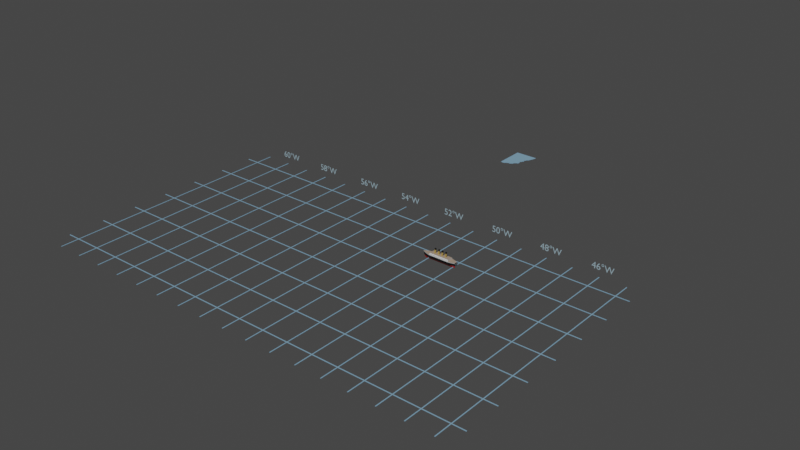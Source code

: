 # Source: atlantic.blend  (saved by Blender 3.6.11; exported with 4.5.12 LTS)
import bpy
from mathutils import Matrix  # noqa: F401  (used for matrix-valued properties, if any)

bpy.ops.wm.read_factory_settings(use_empty=True)
scene = bpy.context.scene
scene.name = 'Scene'

# ---- collections
col_collection = bpy.data.collections.new('Collection'); scene.collection.children.link(col_collection)

# ---- materials (node trees are filled in below, after node groups)
mat_grid = bpy.data.materials.new('grid')
mat_grid.use_transparent_shadow = False
mat_superstructurewhite = bpy.data.materials.new('SuperstructureWhite')
mat_superstructurewhite.use_transparent_shadow = False
mat_antifoulingred = bpy.data.materials.new('AntifoulingRed')
mat_antifoulingred.use_transparent_shadow = False
mat_hullblack = bpy.data.materials.new('HullBlack')
mat_hullblack.use_transparent_shadow = False
mat_deckbeige = bpy.data.materials.new('DeckBeige')
mat_deckbeige.use_transparent_shadow = False
mat_funnelyellow = bpy.data.materials.new('FunnelYellow')
mat_funnelyellow.use_transparent_shadow = False
mat_text = bpy.data.materials.new('text')
mat_text.use_transparent_shadow = False

# ---- material node trees
mat_grid.use_nodes = True; mat_grid.node_tree.nodes.clear()
_N = mat_grid.node_tree.nodes; _L = mat_grid.node_tree.links
n0 = _N.new('ShaderNodeBsdfPrincipled'); n0.name = 'Principled BSDF'; n0.location = (10, 300)
n0.distribution = 'GGX'
n0.subsurface_method = 'RANDOM_WALK_SKIN'
n0.inputs[0].default_value = (0.3021, 0.5458, 0.7484, 1.0)
n0.inputs[3].default_value = 1.45
n0.inputs[27].default_value = (0.0, 0.0, 0.0, 1.0)
n0.inputs[28].default_value = 1.0
n1 = _N.new('ShaderNodeOutputMaterial'); n1.name = 'Material Output'; n1.location = (300, 300)
_L.new(n0.outputs[0], n1.inputs[0])
n1.is_active_output = True
mat_superstructurewhite.use_nodes = True; mat_superstructurewhite.node_tree.nodes.clear()
_N = mat_superstructurewhite.node_tree.nodes; _L = mat_superstructurewhite.node_tree.links
n0 = _N.new('ShaderNodeBsdfPrincipled'); n0.name = 'Principled BSDF'; n0.location = (10, 300)
n0.distribution = 'GGX'
n0.subsurface_method = 'RANDOM_WALK_SKIN'
n0.inputs[0].default_value = (0.9404, 0.9404, 0.9404, 1.0)
n0.inputs[3].default_value = 1.45
n0.inputs[13].default_value = 0.0
n0.inputs[27].default_value = (0.0, 0.0, 0.0, 1.0)
n0.inputs[28].default_value = 1.0
n1 = _N.new('ShaderNodeOutputMaterial'); n1.name = 'Material Output'; n1.location = (300, 300)
_L.new(n0.outputs[0], n1.inputs[0])
n1.is_active_output = True
mat_antifoulingred.use_nodes = True; mat_antifoulingred.node_tree.nodes.clear()
_N = mat_antifoulingred.node_tree.nodes; _L = mat_antifoulingred.node_tree.links
n0 = _N.new('ShaderNodeBsdfPrincipled'); n0.name = 'Principled BSDF'; n0.location = (10, 300)
n0.distribution = 'GGX'
n0.subsurface_method = 'RANDOM_WALK_SKIN'
n0.inputs[0].default_value = (0.5277, 0.006445, 0.0005206, 1.0)
n0.inputs[3].default_value = 1.45
n0.inputs[27].default_value = (0.0, 0.0, 0.0, 1.0)
n0.inputs[28].default_value = 1.0
n1 = _N.new('ShaderNodeOutputMaterial'); n1.name = 'Material Output'; n1.location = (300, 300)
_L.new(n0.outputs[0], n1.inputs[0])
n1.is_active_output = True
mat_hullblack.use_nodes = True; mat_hullblack.node_tree.nodes.clear()
_N = mat_hullblack.node_tree.nodes; _L = mat_hullblack.node_tree.links
n0 = _N.new('ShaderNodeBsdfPrincipled'); n0.name = 'Principled BSDF'; n0.location = (10, 300)
n0.distribution = 'GGX'
n0.subsurface_method = 'RANDOM_WALK_SKIN'
n0.inputs[0].default_value = (0.01002, 0.01002, 0.01002, 1.0)
n0.inputs[3].default_value = 1.45
n0.inputs[27].default_value = (0.0, 0.0, 0.0, 1.0)
n0.inputs[28].default_value = 1.0
n1 = _N.new('ShaderNodeOutputMaterial'); n1.name = 'Material Output'; n1.location = (300, 300)
_L.new(n0.outputs[0], n1.inputs[0])
n1.is_active_output = True
mat_deckbeige.use_nodes = True; mat_deckbeige.node_tree.nodes.clear()
_N = mat_deckbeige.node_tree.nodes; _L = mat_deckbeige.node_tree.links
n0 = _N.new('ShaderNodeBsdfPrincipled'); n0.name = 'Principled BSDF'; n0.location = (10, 300)
n0.distribution = 'GGX'
n0.subsurface_method = 'RANDOM_WALK_SKIN'
n0.inputs[0].default_value = (0.5173, 0.3887, 0.2928, 1.0)
n0.inputs[3].default_value = 1.45
n0.inputs[13].default_value = 0.0
n0.inputs[27].default_value = (0.0, 0.0, 0.0, 1.0)
n0.inputs[28].default_value = 1.0
n1 = _N.new('ShaderNodeOutputMaterial'); n1.name = 'Material Output'; n1.location = (300, 300)
_L.new(n0.outputs[0], n1.inputs[0])
n1.is_active_output = True
mat_funnelyellow.use_nodes = True; mat_funnelyellow.node_tree.nodes.clear()
_N = mat_funnelyellow.node_tree.nodes; _L = mat_funnelyellow.node_tree.links
n0 = _N.new('ShaderNodeBsdfPrincipled'); n0.name = 'Principled BSDF'; n0.location = (10, 300)
n0.distribution = 'GGX'
n0.subsurface_method = 'RANDOM_WALK_SKIN'
n0.inputs[0].default_value = (0.8, 0.5478, 0.1403, 1.0)
n0.inputs[3].default_value = 1.45
n0.inputs[27].default_value = (0.0, 0.0, 0.0, 1.0)
n0.inputs[28].default_value = 1.0
n1 = _N.new('ShaderNodeOutputMaterial'); n1.name = 'Material Output'; n1.location = (300, 300)
_L.new(n0.outputs[0], n1.inputs[0])
n1.is_active_output = True
mat_text.use_nodes = True; mat_text.node_tree.nodes.clear()
_N = mat_text.node_tree.nodes; _L = mat_text.node_tree.links
n0 = _N.new('ShaderNodeBsdfPrincipled'); n0.name = 'Principled BSDF'; n0.location = (10, 300)
n0.distribution = 'GGX'
n0.subsurface_method = 'RANDOM_WALK_SKIN'
n0.inputs[0].default_value = (0.5473, 0.7697, 0.8829, 1.0)
n0.inputs[3].default_value = 1.45
n0.inputs[27].default_value = (0.0, 0.0, 0.0, 1.0)
n0.inputs[28].default_value = 1.0
n1 = _N.new('ShaderNodeOutputMaterial'); n1.name = 'Material Output'; n1.location = (300, 300)
_L.new(n0.outputs[0], n1.inputs[0])
n1.is_active_output = True

# ---- world
world_world = bpy.data.worlds.new('World'); scene.world = world_world
world_world.use_nodes = True; world_world.node_tree.nodes.clear()
_N = world_world.node_tree.nodes; _L = world_world.node_tree.links
n0 = _N.new('ShaderNodeOutputWorld'); n0.name = 'World Output'; n0.location = (300, 300)
n1 = _N.new('ShaderNodeBackground'); n1.name = 'Background'; n1.location = (10, 300)
n1.inputs[0].default_value = (0.05088, 0.05088, 0.05088, 1.0)
_L.new(n1.outputs[0], n0.inputs[0])
n0.is_active_output = True
world_world.color = (0.05088, 0.05088, 0.05088)
world_world.use_sun_shadow = False
world_world.sun_shadow_jitter_overblur = 0.0

# ---- lights
light_light = bpy.data.lights.new('Light', 'SUN')
light_light.transmission_factor = 0.0
light_light.angle = 0.1993
light_light.energy = 1.7
light_light.shadow_soft_size = 51.97
light_light.shadow_cascade_max_distance = 1000.0

# ---- meshes
me_plane = bpy.data.meshes.new('Plane')
me_plane.from_pydata([(-0.3435, -0.3435, 0.0), (0.3435, 0.3435, 0.0), (-10.08, 0.3435, 0.0), (-10.08, -0.3435, 0.0), (-0.3435, -14.08, 0.0), (-0.3435, 0.3435, 0.0), (0.3435, -0.3435, 0.0), (0.3435, -14.08, 0.0), (-0.3435, 14.08, 0.0), (0.3435, 14.08, 0.0), (10.08, -0.3435, 0.0), (10.08, 0.3435, 0.0), (-0.3435, -0.3435, -0.2064), (0.3435, 0.3435, -0.2064), (-10.08, 0.3435, -0.2064), (-10.08, -0.3435, -0.2064), (-0.3435, -14.08, -0.2064), (-0.3435, 0.3435, -0.2064), (0.3435, -0.3435, -0.2064), (0.3435, -14.08, -0.2064), (-0.3435, 14.08, -0.2064), (0.3435, 14.08, -0.2064), (10.08, -0.3435, -0.2064), (10.08, 0.3435, -0.2064)], [], [(3, 0, 5, 2), (0, 6, 1, 5), (0, 4, 7, 6), (5, 1, 9, 8), (22, 18, 13, 23), (15, 14, 17, 12), (12, 17, 13, 18), (12, 18, 19, 16), (17, 20, 21, 13), (1, 6, 10, 11), (8, 20, 17, 5), (7, 19, 18, 6), (1, 13, 21, 9), (3, 15, 12, 0), (5, 17, 14, 2), (11, 23, 13, 1), (2, 14, 15, 3), (0, 12, 16, 4), (10, 22, 23, 11), (4, 16, 19, 7), (6, 18, 22, 10), (9, 21, 20, 8)])
_uv = me_plane.uv_layers.new(name='UVMap')
_uv.uv.foreach_set('vector', [0.5, 1.0, 1.0, 1.0, 1.0, 1.0, 0.5, 1.0, 1.0, 1.0, 1.0, 1.0, 1.0, 1.0, 1.0, 1.0, 1.0, 1.0, 1.0, 0.5, 1.0, 0.5, 1.0, 1.0, 1.0, 1.0, 1.0, 1.0, 1.0, 0.5, 1.0, 0.5, 0.5, 1.0, 1.0, 1.0, 1.0, 1.0, 0.5, 1.0, 0.5, 1.0, 0.5, 1.0, 1.0, 1.0, 1.0, 1.0, 1.0, 1.0, 1.0, 1.0, 1.0, 1.0, 1.0, 1.0, 1.0, 1.0, 1.0, 1.0, 1.0, 0.5, 1.0, 0.5, 1.0, 1.0, 1.0, 0.5, 1.0, 0.5, 1.0, 1.0, 1.0, 1.0, 1.0, 1.0, 0.5, 1.0, 0.5, 1.0, 1.0, 0.5, 1.0, 0.5, 1.0, 1.0, 1.0, 1.0, 1.0, 0.5, 1.0, 0.5, 1.0, 1.0, 1.0, 1.0, 1.0, 1.0, 1.0, 1.0, 1.0, 0.5, 1.0, 0.5, 0.5, 1.0, 0.5, 1.0, 1.0, 1.0, 1.0, 1.0, 1.0, 1.0, 1.0, 1.0, 0.5, 1.0, 0.5, 1.0, 0.5, 1.0, 0.5, 1.0, 1.0, 1.0, 1.0, 1.0, 0.5, 1.0, 0.5, 1.0, 0.5, 1.0, 0.5, 1.0, 1.0, 1.0, 1.0, 1.0, 1.0, 0.5, 1.0, 0.5, 0.5, 1.0, 0.5, 1.0, 0.5, 1.0, 0.5, 1.0, 1.0, 0.5, 1.0, 0.5, 1.0, 0.5, 1.0, 0.5, 1.0, 1.0, 1.0, 1.0, 0.5, 1.0, 0.5, 1.0, 1.0, 0.5, 1.0, 0.5, 1.0, 0.5, 1.0, 0.5])
me_plane.materials.append(mat_grid)
me_plane.update()
me_cube_002 = bpy.data.meshes.new('Cube.002')
me_cube_002.from_pydata([(-11.97, -0.00111, -3.778), (-14.08, -0.00111, 0.8012), (8.534, -2.598, 0.8012), (8.534, -0.00111, -3.778), (-8.012, -0.00111, -3.778), (-8.012, -2.598, 0.8012), (8.534, 2.595, 0.8012), (-8.012, 2.595, 0.8012), (12.83, 1.297, 0.8012), (11.83, -0.00111, -3.778), (12.83, -1.299, 0.8012), (-13.48, -0.00111, -2.133), (12.0, -0.00111, -2.133), (8.534, 1.297, -2.133), (8.534, -1.299, -2.133), (-8.012, -1.299, -2.133), (-8.012, 1.297, -2.133), (-14.01, -0.00111, 0.2484), (-13.78, -0.00111, -0.8774), (11.34, 0.9726, -0.8773), (8.534, 1.946, -0.8773), (8.534, -1.949, -0.8773), (-8.012, -1.949, -0.8773), (-8.012, 1.946, -0.8773), (11.34, -0.9748, -0.8773), (-13.93, -0.00111, -0.3045), (12.43, 1.135, -0.3045), (8.534, 2.271, -0.3045), (8.534, -2.273, -0.3045), (-8.012, -2.273, -0.3045), (-8.012, 2.271, -0.3045), (12.43, -1.137, -0.3045), (12.63, 1.216, 0.2484), (8.534, 2.433, 0.2484), (8.534, -2.435, 0.2484), (-8.012, -2.435, 0.2484), (-8.012, 2.433, 0.2484), (12.63, -1.218, 0.2484), (8.069, -2.402, 0.8012), (-7.547, -2.402, 0.8012), (-7.547, 2.399, 0.8012), (8.069, 2.399, 0.8012), (8.069, -2.402, 1.521), (-7.547, -2.402, 1.521), (-7.547, 2.399, 1.521), (8.069, 2.399, 1.521), (7.758, -2.015, 1.521), (-7.236, -2.015, 1.521), (-7.236, 2.012, 1.521), (7.758, 2.012, 1.521), (7.758, -2.015, 2.053), (-7.236, -2.015, 2.053), (-7.236, 2.012, 2.053), (7.758, 2.012, 2.053), (-3.699, 0.4505, 4.615), (-4.147, 0.6376, 4.669), (-4.477, 0.6376, 1.936), (-4.036, 0.6376, 5.593), (-4.028, 0.4505, 1.882), (-3.587, 0.4505, 5.539), (-3.842, -0.001108, 1.86), (-3.402, -0.001108, 5.517), (-4.028, -0.4527, 1.882), (-3.587, -0.4527, 5.539), (-4.477, -0.6398, 1.936), (-4.036, -0.6398, 5.593), (-4.925, -0.4527, 1.99), (-4.484, -0.4527, 5.647), (-5.111, -0.001108, 2.012), (-4.67, -0.001108, 5.67), (-4.925, 0.4505, 1.99), (-4.484, 0.4505, 5.647), (-3.513, -0.001108, 4.593), (-3.699, -0.4527, 4.615), (-4.147, -0.6398, 4.669), (-4.595, -0.4527, 4.723), (-4.781, -0.001108, 4.745), (-4.595, 0.4505, 4.723), (-0.6737, 0.4505, 4.615), (-1.122, 0.6376, 4.669), (-1.451, 0.6376, 1.936), (-1.011, 0.6376, 5.593), (-1.003, 0.4505, 1.882), (-0.5623, 0.4505, 5.539), (-0.8174, -0.001108, 1.86), (-0.3766, -0.001108, 5.517), (-1.003, -0.4527, 1.882), (-0.5623, -0.4527, 5.539), (-1.451, -0.6398, 1.936), (-1.011, -0.6398, 5.593), (-1.9, -0.4527, 1.99), (-1.459, -0.4527, 5.647), (-2.086, -0.001108, 2.012), (-1.645, -0.001108, 5.67), (-1.9, 0.4505, 1.99), (-1.459, 0.4505, 5.647), (-0.488, -0.001108, 4.593), (-0.6737, -0.4527, 4.615), (-1.122, -0.6398, 4.669), (-1.57, -0.4527, 4.723), (-1.756, -0.001108, 4.745), (-1.57, 0.4505, 4.723), (2.218, 0.4505, 4.615), (1.769, 0.6376, 4.669), (1.44, 0.6376, 1.936), (1.881, 0.6376, 5.593), (1.888, 0.4505, 1.882), (2.329, 0.4505, 5.539), (2.074, -0.001108, 1.86), (2.515, -0.001108, 5.517), (1.888, -0.4527, 1.882), (2.329, -0.4527, 5.539), (1.44, -0.6398, 1.936), (1.881, -0.6398, 5.593), (0.9915, -0.4527, 1.99), (1.432, -0.4527, 5.647), (0.8058, -0.001108, 2.012), (1.247, -0.001108, 5.67), (0.9915, 0.4505, 1.99), (1.432, 0.4505, 5.647), (2.403, -0.001108, 4.593), (2.218, -0.4527, 4.615), (1.769, -0.6398, 4.669), (1.321, -0.4527, 4.723), (1.135, -0.001108, 4.745), (1.321, 0.4505, 4.723), (5.157, 0.4505, 4.615), (4.708, 0.6376, 4.669), (4.379, 0.6376, 1.936), (4.82, 0.6376, 5.593), (4.827, 0.4505, 1.882), (5.268, 0.4505, 5.539), (5.013, -0.001108, 1.86), (5.454, -0.001108, 5.517), (4.827, -0.4527, 1.882), (5.268, -0.4527, 5.539), (4.379, -0.6398, 1.936), (4.82, -0.6398, 5.593), (3.931, -0.4527, 1.99), (4.371, -0.4527, 5.647), (3.745, -0.001108, 2.012), (4.186, -0.001108, 5.67), (3.931, 0.4505, 1.99), (4.371, 0.4505, 5.647), (5.342, -0.001108, 4.593), (5.157, -0.4527, 4.615), (4.708, -0.6398, 4.669), (4.26, -0.4527, 4.723), (4.074, -0.001108, 4.745), (4.26, 0.4505, 4.723), (-9.989, -0.00111, -3.778), (-11.05, -1.568, 0.8012), (-11.05, 1.566, 0.8012), (-10.75, -0.7847, -2.133), (-10.75, 0.7825, -2.133), (-10.9, -1.177, -0.8774), (-10.9, 1.174, -0.8774), (-10.97, -1.372, -0.3045), (-10.97, 1.37, -0.3045), (-11.01, -1.47, 0.2484), (-11.01, 1.468, 0.2484), (11.98, -0.00111, -2.956), (8.534, 0.648, -2.956), (8.534, -0.6503, -2.956), (-8.012, -0.6503, -2.956), (-8.012, 0.648, -2.956), (-12.88, -0.00111, -2.956), (-10.52, 0.3907, -2.956), (-10.52, -0.3929, -2.956)], [], [(164, 4, 3, 163), (160, 152, 7, 36), (36, 7, 6, 33), (159, 151, 1, 17), (6, 2, 10, 8), (152, 1, 151), (6, 7, 40, 41), (32, 8, 10, 37), (163, 3, 9, 161), (33, 6, 8, 32), (162, 13, 12, 161), (21, 14, 12, 24), (5, 35, 34, 2), (168, 153, 11, 166), (165, 16, 13, 162), (167, 154, 16, 165), (22, 15, 14, 21), (29, 22, 21, 28), (28, 21, 24, 31), (13, 20, 19, 12), (12, 19, 24), (153, 155, 18, 11), (16, 23, 20, 13), (154, 156, 23, 16), (34, 28, 31, 37), (35, 29, 28, 34), (20, 27, 26, 19), (19, 26, 31, 24), (155, 157, 25, 18), (23, 30, 27, 20), (156, 158, 30, 23), (2, 34, 37, 10), (27, 33, 32, 26), (26, 32, 37, 31), (157, 159, 17, 25), (30, 36, 33, 27), (158, 160, 36, 30), (38, 41, 45, 42), (2, 6, 41, 38), (5, 2, 38, 39), (7, 5, 39, 40), (45, 44, 48, 49), (39, 38, 42, 43), (40, 39, 43, 44), (41, 40, 44, 45), (46, 49, 53, 50), (42, 45, 49, 46), (43, 42, 46, 47), (44, 43, 47, 48), (52, 51, 50, 53), (47, 46, 50, 51), (48, 47, 51, 52), (49, 48, 52, 53), (58, 54, 72, 60), (55, 57, 59, 54), (60, 72, 73, 62), (54, 59, 61, 72), (62, 73, 74, 64), (72, 61, 63, 73), (64, 74, 75, 66), (73, 63, 65, 74), (66, 75, 76, 68), (74, 65, 67, 75), (68, 76, 77, 70), (75, 67, 69, 76), (59, 57, 71, 69, 67, 65, 63, 61), (70, 77, 55, 56), (76, 69, 71, 77), (56, 55, 54, 58), (77, 71, 57, 55), (56, 58, 60, 62, 64, 66, 68, 70), (82, 78, 96, 84), (79, 81, 83, 78), (84, 96, 97, 86), (78, 83, 85, 96), (86, 97, 98, 88), (96, 85, 87, 97), (88, 98, 99, 90), (97, 87, 89, 98), (90, 99, 100, 92), (98, 89, 91, 99), (92, 100, 101, 94), (99, 91, 93, 100), (83, 81, 95, 93, 91, 89, 87, 85), (94, 101, 79, 80), (100, 93, 95, 101), (80, 79, 78, 82), (101, 95, 81, 79), (80, 82, 84, 86, 88, 90, 92, 94), (106, 102, 120, 108), (103, 105, 107, 102), (108, 120, 121, 110), (102, 107, 109, 120), (110, 121, 122, 112), (120, 109, 111, 121), (112, 122, 123, 114), (121, 111, 113, 122), (114, 123, 124, 116), (122, 113, 115, 123), (116, 124, 125, 118), (123, 115, 117, 124), (107, 105, 119, 117, 115, 113, 111, 109), (118, 125, 103, 104), (124, 117, 119, 125), (104, 103, 102, 106), (125, 119, 105, 103), (104, 106, 108, 110, 112, 114, 116, 118), (130, 126, 144, 132), (127, 129, 131, 126), (132, 144, 145, 134), (126, 131, 133, 144), (134, 145, 146, 136), (144, 133, 135, 145), (136, 146, 147, 138), (145, 135, 137, 146), (138, 147, 148, 140), (146, 137, 139, 147), (140, 148, 149, 142), (147, 139, 141, 148), (131, 129, 143, 141, 139, 137, 135, 133), (142, 149, 127, 128), (148, 141, 143, 149), (128, 127, 126, 130), (149, 143, 129, 127), (128, 130, 132, 134, 136, 138, 140, 142), (25, 17, 160, 158), (29, 35, 159, 157), (18, 25, 158, 156), (22, 29, 157, 155), (11, 18, 156, 154), (15, 22, 155, 153), (166, 11, 154, 167), (164, 15, 153, 168), (7, 152, 151, 5), (35, 5, 151, 159), (17, 1, 152, 160), (4, 164, 168, 150), (0, 166, 167, 150), (150, 167, 165, 4), (4, 165, 162, 3), (150, 168, 166, 0), (3, 162, 161, 9), (14, 163, 161, 12), (15, 164, 163, 14)])
me_cube_002.polygons.foreach_set('material_index', [1, 0, 0, 0, 3, 3, 0, 0, 1, 0, 1, 2, 0, 1, 1, 1, 2, 2, 2, 2, 2, 2, 2, 2, 2, 2, 2, 2, 2, 2, 2, 0, 2, 2, 2, 2, 2, 0, 3, 0, 3, 0, 0, 0, 0, 0, 3, 0, 3, 3, 0, 0, 0, 4, 2, 4, 2, 4, 2, 4, 2, 4, 2, 4, 2, 2, 4, 2, 4, 2, 0, 4, 2, 4, 2, 4, 2, 4, 2, 4, 2, 4, 2, 2, 4, 2, 4, 2, 0, 4, 2, 4, 2, 4, 2, 4, 2, 4, 2, 4, 2, 2, 4, 2, 4, 2, 0, 4, 2, 4, 2, 4, 2, 4, 2, 4, 2, 4, 2, 2, 4, 2, 4, 2, 0, 2, 2, 2, 2, 2, 2, 1, 1, 3, 0, 0, 1, 1, 1, 1, 1, 1, 1, 1])
_uv = me_cube_002.uv_layers.new(name='UVMap')
_uv.uv.foreach_set('vector', [0.4375, 0.75, 0.375, 0.75, 0.375, 0.75, 0.4375, 0.75, 0.6094, 0.375, 0.625, 0.375, 0.625, 0.5, 0.6094, 0.5, 0.6094, 0.5, 0.625, 0.5, 0.625, 0.5, 0.6094, 0.5, 0.6094, 0.875, 0.625, 0.875, 0.625, 1.0, 0.6094, 1.0, 0.625, 0.5, 0.625, 0.75, 0.625, 0.75, 0.625, 0.5, 0.75, 0.625, 0.875, 0.75, 0.75, 0.75, 0.625, 0.5, 0.625, 0.5, 0.625, 0.5, 0.625, 0.5, 0.6094, 0.5, 0.625, 0.5, 0.625, 0.75, 0.6094, 0.7344, 0.4375, 0.75, 0.375, 0.75, 0.375, 0.75, 0.4375, 0.75, 0.6094, 0.5, 0.625, 0.5, 0.625, 0.5, 0.6094, 0.5, 0.4375, 0.5, 0.5, 0.5, 0.5, 0.5, 0.4375, 0.5, 0.5625, 0.75, 0.5, 0.75, 0.5, 0.75, 0.5625, 0.75, 0.625, 0.75, 0.6094, 0.75, 0.6094, 0.75, 0.625, 0.75, 0.4375, 0.875, 0.5, 0.875, 0.5, 1.0, 0.4375, 1.0, 0.4375, 0.5, 0.5, 0.5, 0.5, 0.5, 0.4375, 0.5, 0.4375, 0.375, 0.5, 0.375, 0.5, 0.5, 0.4375, 0.5, 0.5625, 0.75, 0.5, 0.75, 0.5, 0.75, 0.5625, 0.75, 0.5938, 0.75, 0.5625, 0.75, 0.5625, 0.75, 0.5938, 0.75, 0.5938, 0.75, 0.5625, 0.75, 0.5625, 0.75, 0.5938, 0.75, 0.5, 0.5, 0.5625, 0.5, 0.5625, 0.5, 0.5, 0.5, 0.5, 0.5, 0.5625, 0.5, 0.5625, 0.6875, 0.5, 0.875, 0.5625, 0.875, 0.5625, 1.0, 0.5, 1.0, 0.5, 0.5, 0.5625, 0.5, 0.5625, 0.5, 0.5, 0.5, 0.5, 0.375, 0.5625, 0.375, 0.5625, 0.5, 0.5, 0.5, 0.6094, 0.75, 0.5938, 0.75, 0.5938, 0.75, 0.6094, 0.75, 0.6094, 0.75, 0.5938, 0.75, 0.5938, 0.75, 0.6094, 0.75, 0.5625, 0.5, 0.5938, 0.5, 0.5938, 0.5, 0.5625, 0.5, 0.5625, 0.5, 0.5938, 0.5, 0.5938, 0.7188, 0.5625, 0.6875, 0.5625, 0.875, 0.5938, 0.875, 0.5938, 1.0, 0.5625, 1.0, 0.5625, 0.5, 0.5938, 0.5, 0.5938, 0.5, 0.5625, 0.5, 0.5625, 0.375, 0.5938, 0.375, 0.5938, 0.5, 0.5625, 0.5, 0.625, 0.75, 0.6094, 0.75, 0.6094, 0.75, 0.625, 0.75, 0.5938, 0.5, 0.6094, 0.5, 0.6094, 0.5, 0.5938, 0.5, 0.5938, 0.5, 0.6094, 0.5, 0.6094, 0.7344, 0.5938, 0.7188, 0.5938, 0.875, 0.6094, 0.875, 0.6094, 1.0, 0.5938, 1.0, 0.5938, 0.5, 0.6094, 0.5, 0.6094, 0.5, 0.5938, 0.5, 0.5938, 0.375, 0.6094, 0.375, 0.6094, 0.5, 0.5938, 0.5, 0.625, 0.75, 0.625, 0.5, 0.625, 0.5, 0.625, 0.75, 0.625, 0.75, 0.625, 0.5, 0.625, 0.5, 0.625, 0.75, 0.625, 0.75, 0.625, 0.75, 0.625, 0.75, 0.625, 0.75, 0.625, 0.5, 0.625, 0.75, 0.625, 0.75, 0.625, 0.5, 0.625, 0.5, 0.625, 0.5, 0.625, 0.5, 0.625, 0.5, 0.625, 0.75, 0.625, 0.75, 0.625, 0.75, 0.625, 0.75, 0.625, 0.5, 0.625, 0.75, 0.625, 0.75, 0.625, 0.5, 0.625, 0.5, 0.625, 0.5, 0.625, 0.5, 0.625, 0.5, 0.625, 0.75, 0.625, 0.5, 0.625, 0.5, 0.625, 0.75, 0.625, 0.75, 0.625, 0.5, 0.625, 0.5, 0.625, 0.75, 0.625, 0.75, 0.625, 0.75, 0.625, 0.75, 0.625, 0.75, 0.625, 0.5, 0.625, 0.75, 0.625, 0.75, 0.625, 0.5, 0.625, 0.5, 0.625, 0.75, 0.625, 0.75, 0.625, 0.5, 0.625, 0.75, 0.625, 0.75, 0.625, 0.75, 0.625, 0.75, 0.625, 0.5, 0.625, 0.75, 0.625, 0.75, 0.625, 0.5, 0.625, 0.5, 0.625, 0.5, 0.625, 0.5, 0.625, 0.5, 0.875, 0.5, 0.875, 0.8736, 0.75, 0.8736, 0.75, 0.5, 1.0, 0.8736, 1.0, 1.0, 0.875, 1.0, 0.875, 0.8736, 0.75, 0.5, 0.75, 0.8736, 0.625, 0.8736, 0.625, 0.5, 0.875, 0.8736, 0.875, 1.0, 0.75, 1.0, 0.75, 0.8736, 0.625, 0.5, 0.625, 0.8736, 0.5, 0.8736, 0.5, 0.5, 0.75, 0.8736, 0.75, 1.0, 0.625, 1.0, 0.625, 0.8736, 0.5, 0.5, 0.5, 0.8736, 0.375, 0.8736, 0.375, 0.5, 0.625, 0.8736, 0.625, 1.0, 0.5, 1.0, 0.5, 0.8736, 0.375, 0.5, 0.375, 0.8736, 0.25, 0.8736, 0.25, 0.5, 0.5, 0.8736, 0.5, 1.0, 0.375, 1.0, 0.375, 0.8736, 0.25, 0.5, 0.25, 0.8736, 0.125, 0.8736, 0.125, 0.5, 0.375, 0.8736, 0.375, 1.0, 0.25, 1.0, 0.25, 0.8736, 0.4197, 0.4197, 0.25, 0.49, 0.08029, 0.4197, 0.01, 0.25, 0.08029, 0.08029, 0.25, 0.01, 0.4197, 0.08029, 0.49, 0.25, 0.125, 0.5, 0.125, 0.8736, 0.0, 0.8736, 0.0, 0.5, 0.25, 0.8736, 0.25, 1.0, 0.125, 1.0, 0.125, 0.8736, 1.0, 0.5, 1.0, 0.8736, 0.875, 0.8736, 0.875, 0.5, 0.125, 0.8736, 0.125, 1.0, 0.0, 1.0, 0.0, 0.8736, 0.75, 0.49, 0.9197, 0.4197, 0.99, 0.25, 0.9197, 0.08029, 0.75, 0.01, 0.5803, 0.08029, 0.51, 0.25, 0.5803, 0.4197, 0.875, 0.5, 0.875, 0.8736, 0.75, 0.8736, 0.75, 0.5, 1.0, 0.8736, 1.0, 1.0, 0.875, 1.0, 0.875, 0.8736, 0.75, 0.5, 0.75, 0.8736, 0.625, 0.8736, 0.625, 0.5, 0.875, 0.8736, 0.875, 1.0, 0.75, 1.0, 0.75, 0.8736, 0.625, 0.5, 0.625, 0.8736, 0.5, 0.8736, 0.5, 0.5, 0.75, 0.8736, 0.75, 1.0, 0.625, 1.0, 0.625, 0.8736, 0.5, 0.5, 0.5, 0.8736, 0.375, 0.8736, 0.375, 0.5, 0.625, 0.8736, 0.625, 1.0, 0.5, 1.0, 0.5, 0.8736, 0.375, 0.5, 0.375, 0.8736, 0.25, 0.8736, 0.25, 0.5, 0.5, 0.8736, 0.5, 1.0, 0.375, 1.0, 0.375, 0.8736, 0.25, 0.5, 0.25, 0.8736, 0.125, 0.8736, 0.125, 0.5, 0.375, 0.8736, 0.375, 1.0, 0.25, 1.0, 0.25, 0.8736, 0.4197, 0.4197, 0.25, 0.49, 0.08029, 0.4197, 0.01, 0.25, 0.08029, 0.08029, 0.25, 0.01, 0.4197, 0.08029, 0.49, 0.25, 0.125, 0.5, 0.125, 0.8736, 0.0, 0.8736, 0.0, 0.5, 0.25, 0.8736, 0.25, 1.0, 0.125, 1.0, 0.125, 0.8736, 1.0, 0.5, 1.0, 0.8736, 0.875, 0.8736, 0.875, 0.5, 0.125, 0.8736, 0.125, 1.0, 0.0, 1.0, 0.0, 0.8736, 0.75, 0.49, 0.9197, 0.4197, 0.99, 0.25, 0.9197, 0.08029, 0.75, 0.01, 0.5803, 0.08029, 0.51, 0.25, 0.5803, 0.4197, 0.875, 0.5, 0.875, 0.8736, 0.75, 0.8736, 0.75, 0.5, 1.0, 0.8736, 1.0, 1.0, 0.875, 1.0, 0.875, 0.8736, 0.75, 0.5, 0.75, 0.8736, 0.625, 0.8736, 0.625, 0.5, 0.875, 0.8736, 0.875, 1.0, 0.75, 1.0, 0.75, 0.8736, 0.625, 0.5, 0.625, 0.8736, 0.5, 0.8736, 0.5, 0.5, 0.75, 0.8736, 0.75, 1.0, 0.625, 1.0, 0.625, 0.8736, 0.5, 0.5, 0.5, 0.8736, 0.375, 0.8736, 0.375, 0.5, 0.625, 0.8736, 0.625, 1.0, 0.5, 1.0, 0.5, 0.8736, 0.375, 0.5, 0.375, 0.8736, 0.25, 0.8736, 0.25, 0.5, 0.5, 0.8736, 0.5, 1.0, 0.375, 1.0, 0.375, 0.8736, 0.25, 0.5, 0.25, 0.8736, 0.125, 0.8736, 0.125, 0.5, 0.375, 0.8736, 0.375, 1.0, 0.25, 1.0, 0.25, 0.8736, 0.4197, 0.4197, 0.25, 0.49, 0.08029, 0.4197, 0.01, 0.25, 0.08029, 0.08029, 0.25, 0.01, 0.4197, 0.08029, 0.49, 0.25, 0.125, 0.5, 0.125, 0.8736, 0.0, 0.8736, 0.0, 0.5, 0.25, 0.8736, 0.25, 1.0, 0.125, 1.0, 0.125, 0.8736, 1.0, 0.5, 1.0, 0.8736, 0.875, 0.8736, 0.875, 0.5, 0.125, 0.8736, 0.125, 1.0, 0.0, 1.0, 0.0, 0.8736, 0.75, 0.49, 0.9197, 0.4197, 0.99, 0.25, 0.9197, 0.08029, 0.75, 0.01, 0.5803, 0.08029, 0.51, 0.25, 0.5803, 0.4197, 0.875, 0.5, 0.875, 0.8736, 0.75, 0.8736, 0.75, 0.5, 1.0, 0.8736, 1.0, 1.0, 0.875, 1.0, 0.875, 0.8736, 0.75, 0.5, 0.75, 0.8736, 0.625, 0.8736, 0.625, 0.5, 0.875, 0.8736, 0.875, 1.0, 0.75, 1.0, 0.75, 0.8736, 0.625, 0.5, 0.625, 0.8736, 0.5, 0.8736, 0.5, 0.5, 0.75, 0.8736, 0.75, 1.0, 0.625, 1.0, 0.625, 0.8736, 0.5, 0.5, 0.5, 0.8736, 0.375, 0.8736, 0.375, 0.5, 0.625, 0.8736, 0.625, 1.0, 0.5, 1.0, 0.5, 0.8736, 0.375, 0.5, 0.375, 0.8736, 0.25, 0.8736, 0.25, 0.5, 0.5, 0.8736, 0.5, 1.0, 0.375, 1.0, 0.375, 0.8736, 0.25, 0.5, 0.25, 0.8736, 0.125, 0.8736, 0.125, 0.5, 0.375, 0.8736, 0.375, 1.0, 0.25, 1.0, 0.25, 0.8736, 0.4197, 0.4197, 0.25, 0.49, 0.08029, 0.4197, 0.01, 0.25, 0.08029, 0.08029, 0.25, 0.01, 0.4197, 0.08029, 0.49, 0.25, 0.125, 0.5, 0.125, 0.8736, 0.0, 0.8736, 0.0, 0.5, 0.25, 0.8736, 0.25, 1.0, 0.125, 1.0, 0.125, 0.8736, 1.0, 0.5, 1.0, 0.8736, 0.875, 0.8736, 0.875, 0.5, 0.125, 0.8736, 0.125, 1.0, 0.0, 1.0, 0.0, 0.8736, 0.75, 0.49, 0.9197, 0.4197, 0.99, 0.25, 0.9197, 0.08029, 0.75, 0.01, 0.5803, 0.08029, 0.51, 0.25, 0.5803, 0.4197, 0.5938, 0.25, 0.6094, 0.25, 0.6094, 0.375, 0.5938, 0.375, 0.5938, 0.75, 0.6094, 0.75, 0.6094, 0.875, 0.5938, 0.875, 0.5625, 0.25, 0.5938, 0.25, 0.5938, 0.375, 0.5625, 0.375, 0.5625, 0.75, 0.5938, 0.75, 0.5938, 0.875, 0.5625, 0.875, 0.5, 0.25, 0.5625, 0.25, 0.5625, 0.375, 0.5, 0.375, 0.5, 0.75, 0.5625, 0.75, 0.5625, 0.875, 0.5, 0.875, 0.4375, 0.25, 0.5, 0.25, 0.5, 0.375, 0.4375, 0.375, 0.4375, 0.75, 0.5, 0.75, 0.5, 0.875, 0.4375, 0.875, 0.625, 0.5, 0.75, 0.625, 0.75, 0.75, 0.625, 0.75, 0.6094, 0.75, 0.625, 0.75, 0.625, 0.875, 0.6094, 0.875, 0.6094, 0.25, 0.625, 0.25, 0.625, 0.375, 0.6094, 0.375, 0.375, 0.75, 0.4375, 0.75, 0.4375, 0.875, 0.375, 0.875, 0.375, 0.25, 0.4375, 0.25, 0.4375, 0.375, 0.375, 0.375, 0.375, 0.375, 0.4375, 0.375, 0.4375, 0.5, 0.375, 0.5, 0.375, 0.5, 0.4375, 0.5, 0.4375, 0.5, 0.375, 0.5, 0.375, 0.875, 0.4375, 0.875, 0.4375, 1.0, 0.375, 1.0, 0.375, 0.5, 0.4375, 0.5, 0.4375, 0.5, 0.375, 0.5, 0.5, 0.75, 0.4375, 0.75, 0.4375, 0.75, 0.5, 0.75, 0.5, 0.75, 0.4375, 0.75, 0.4375, 0.75, 0.5, 0.75])
me_cube_002.materials.append(mat_superstructurewhite)
me_cube_002.materials.append(mat_antifoulingred)
me_cube_002.materials.append(mat_hullblack)
me_cube_002.materials.append(mat_deckbeige)
me_cube_002.materials.append(mat_funnelyellow)
me_cube_002.update()
me_plane_001 = bpy.data.meshes.new('Plane.001')
me_plane_001.from_pydata([(12.58, 228.2, -0.03998), (13.32, 230.4, -0.03998), (11.7, 226.0, -0.03998), (13.52, 232.3, -0.03998), (11.23, 224.9, -0.03998), (10.66, 224.6, -0.03998), (10.41, 224.6, -0.03998), (10.24, 224.1, -0.03998), (10.19, 223.8, -0.03998), (10.08, 223.4, -0.03998), (9.588, 223.1, -0.03998), (9.409, 222.5, -0.03998), (9.021, 221.7, -0.03998), (9.349, 221.3, -0.03998), (9.648, 221.3, -0.03998), (9.767, 220.7, -0.03998), (9.14, 220.1, -0.03998), (8.782, 219.9, -0.03998), (8.812, 219.4, -0.03998), (8.633, 219.0, -0.03998), (7.947, 218.4, -0.03998), (7.29, 217.6, -0.03998), (7.947, 217.5, -0.03998), (7.947, 217.5, -0.03998), (8.424, 217.3, -0.03998), (8.514, 216.3, -0.03998), (8.454, 215.6, -0.03998), (8.454, 214.9, -0.03998), (8.275, 214.4, -0.03998), (8.066, 214.3, -0.03998), (8.066, 214.3, -0.03998), (7.976, 214.6, -0.03998), (7.857, 215.3, -0.03998), (7.32, 214.5, -0.03998), (6.633, 214.1, -0.03998), (6.215, 213.6, -0.03998), (5.529, 212.9, -0.03998), (5.171, 212.1, -0.03998), (4.783, 211.4, -0.03998), (4.216, 211.2, -0.03998), (3.828, 210.8, -0.03998), (3.828, 210.8, -0.03998), (3.201, 210.5, -0.03998), (3.201, 210.5, -0.03998), (2.843, 210.4, -0.03998), (2.634, 210.4, -0.03998), (2.634, 210.4, -0.03998), (2.813, 210.8, -0.03998), (2.783, 211.1, -0.03998), (2.574, 211.2, -0.03998), (1.947, 210.7, -0.03998), (0.843, 210.2, -0.03998), (0.007258, 209.7, -0.03998), (-0.6195, 209.1, -0.03998), (-1.485, 208.7, -0.03998), (-2.47, 208.8, -0.03998), (-2.948, 208.6, -0.03998), (-2.948, 208.6, -0.03998), (-3.007, 208.9, -0.03998), (-3.007, 208.9, -0.03998), (-3.395, 209.2, -0.03998), (-3.843, 209.2, -0.03998), (-3.843, 209.2, -0.03998), (-4.142, 209.0, -0.03998), (-4.142, 232.3, -0.03998), (12.58, 228.2, -0.1944), (13.32, 230.4, -0.1944), (11.7, 226.0, -0.1944), (13.52, 232.3, -0.1944), (11.23, 224.9, -0.1944), (10.66, 224.6, -0.1944), (10.41, 224.6, -0.1944), (10.24, 224.1, -0.1944), (10.19, 223.8, -0.1944), (10.08, 223.4, -0.1944), (9.588, 223.1, -0.1944), (9.409, 222.5, -0.1944), (9.021, 221.7, -0.1944), (9.349, 221.3, -0.1944), (9.648, 221.3, -0.1944), (9.767, 220.7, -0.1944), (9.14, 220.1, -0.1944), (8.782, 219.9, -0.1944), (8.812, 219.4, -0.1944), (8.633, 219.0, -0.1944), (7.947, 218.4, -0.1944), (7.29, 217.6, -0.1944), (7.947, 217.5, -0.1944), (7.947, 217.5, -0.1944), (8.424, 217.3, -0.1944), (8.514, 216.3, -0.1944), (8.454, 215.6, -0.1944), (8.454, 214.9, -0.1944), (8.275, 214.4, -0.1944), (8.066, 214.3, -0.1944), (8.066, 214.3, -0.1944), (7.976, 214.6, -0.1944), (7.857, 215.3, -0.1944), (7.32, 214.5, -0.1944), (6.633, 214.1, -0.1944), (6.215, 213.6, -0.1944), (5.529, 212.9, -0.1944), (5.171, 212.1, -0.1944), (4.783, 211.4, -0.1944), (4.216, 211.2, -0.1944), (3.828, 210.8, -0.1944), (3.828, 210.8, -0.1944), (3.201, 210.5, -0.1944), (3.201, 210.5, -0.1944), (2.843, 210.4, -0.1944), (2.634, 210.4, -0.1944), (2.634, 210.4, -0.1944), (2.813, 210.8, -0.1944), (2.783, 211.1, -0.1944), (2.574, 211.2, -0.1944), (1.947, 210.7, -0.1944), (0.843, 210.2, -0.1944), (0.007258, 209.7, -0.1944), (-0.6195, 209.1, -0.1944), (-1.485, 208.7, -0.1944), (-2.47, 208.8, -0.1944), (-2.948, 208.6, -0.1944), (-2.948, 208.6, -0.1944), (-3.007, 208.9, -0.1944), (-3.007, 208.9, -0.1944), (-3.395, 209.2, -0.1944), (-3.843, 209.2, -0.1944), (-3.843, 209.2, -0.1944), (-4.142, 209.0, -0.1944), (-4.142, 232.3, -0.1944)], [], [(4, 2, 0, 1, 3, 64, 63, 62, 61, 60, 59, 58, 57, 56, 55, 54, 53, 52, 51, 50, 49, 48, 47, 46, 45, 44, 43, 42, 41, 40, 39, 38, 37, 36, 35, 34, 33, 32, 31, 30, 29, 28, 27, 26, 25, 24, 23, 22, 21, 20, 19, 18, 17, 16, 15, 14, 13, 12, 11, 10, 9, 8, 7, 6, 5), (69, 70, 71, 72, 73, 74, 75, 76, 77, 78, 79, 80, 81, 82, 83, 84, 85, 86, 87, 88, 89, 90, 91, 92, 93, 94, 95, 96, 97, 98, 99, 100, 101, 102, 103, 104, 105, 106, 107, 108, 109, 110, 111, 112, 113, 114, 115, 116, 117, 118, 119, 120, 121, 122, 123, 124, 125, 126, 127, 128, 129, 68, 66, 65, 67), (6, 7, 72, 71), (59, 60, 125, 124), (33, 34, 99, 98), (7, 8, 73, 72), (60, 61, 126, 125), (34, 35, 100, 99), (8, 9, 74, 73), (61, 62, 127, 126), (35, 36, 101, 100), (9, 10, 75, 74), (62, 63, 128, 127), (36, 37, 102, 101), (10, 11, 76, 75), (63, 64, 129, 128), (37, 38, 103, 102), (11, 12, 77, 76), (64, 3, 68, 129), (38, 39, 104, 103), (12, 13, 78, 77), (39, 40, 105, 104), (13, 14, 79, 78), (40, 41, 106, 105), (14, 15, 80, 79), (41, 42, 107, 106), (15, 16, 81, 80), (42, 43, 108, 107), (16, 17, 82, 81), (43, 44, 109, 108), (17, 18, 83, 82), (44, 45, 110, 109), (18, 19, 84, 83), (45, 46, 111, 110), (19, 20, 85, 84), (46, 47, 112, 111), (20, 21, 86, 85), (47, 48, 113, 112), (21, 22, 87, 86), (48, 49, 114, 113), (22, 23, 88, 87), (49, 50, 115, 114), (23, 24, 89, 88), (50, 51, 116, 115), (24, 25, 90, 89), (51, 52, 117, 116), (25, 26, 91, 90), (52, 53, 118, 117), (26, 27, 92, 91), (2, 4, 69, 67), (53, 54, 119, 118), (27, 28, 93, 92), (1, 0, 65, 66), (54, 55, 120, 119), (28, 29, 94, 93), (3, 1, 66, 68), (55, 56, 121, 120), (29, 30, 95, 94), (0, 2, 67, 65), (56, 57, 122, 121), (30, 31, 96, 95), (4, 5, 70, 69), (57, 58, 123, 122), (31, 32, 97, 96), (5, 6, 71, 70), (58, 59, 124, 123), (32, 33, 98, 97)])
_uv = me_plane_001.uv_layers.new(name='UVMap')
_uv.uv.foreach_set('vector', [0.0, 0.0, 0.0, 0.0, 0.0, 0.0, 0.0, 0.0, 0.0, 0.0, 0.0, 0.0, 0.0, 0.0, 0.0, 0.0, 0.0, 0.0, 0.0, 0.0, 0.0, 0.0, 0.0, 0.0, 0.0, 0.0, 0.0, 0.0, 0.0, 0.0, 0.0, 0.0, 0.0, 0.0, 0.0, 0.0, 0.0, 0.0, 0.0, 0.0, 0.0, 0.0, 0.0, 0.0, 0.0, 0.0, 0.0, 0.0, 0.0, 0.0, 0.0, 0.0, 0.0, 0.0, 0.0, 0.0, 0.0, 0.0, 0.0, 0.0, 0.0, 0.0, 0.0, 0.0, 0.0, 0.0, 0.0, 0.0, 0.0, 0.0, 0.0, 0.0, 0.0, 0.0, 0.0, 0.0, 0.0, 0.0, 0.0, 0.0, 0.0, 0.0, 0.0, 0.0, 0.0, 0.0, 0.0, 0.0, 0.0, 0.0, 0.0, 0.0, 0.0, 0.0, 0.0, 0.0, 0.0, 0.0, 0.0, 0.0, 0.0, 0.0, 0.0, 0.0, 0.0, 0.0, 0.0, 0.0, 0.0, 0.0, 0.0, 0.0, 0.0, 0.0, 0.0, 0.0, 0.0, 0.0, 0.0, 0.0, 0.0, 0.0, 0.0, 0.0, 0.0, 0.0, 0.0, 0.0, 0.0, 0.0, 0.0, 0.0, 0.0, 0.0, 0.0, 0.0, 0.0, 0.0, 0.0, 0.0, 0.0, 0.0, 0.0, 0.0, 0.0, 0.0, 0.0, 0.0, 0.0, 0.0, 0.0, 0.0, 0.0, 0.0, 0.0, 0.0, 0.0, 0.0, 0.0, 0.0, 0.0, 0.0, 0.0, 0.0, 0.0, 0.0, 0.0, 0.0, 0.0, 0.0, 0.0, 0.0, 0.0, 0.0, 0.0, 0.0, 0.0, 0.0, 0.0, 0.0, 0.0, 0.0, 0.0, 0.0, 0.0, 0.0, 0.0, 0.0, 0.0, 0.0, 0.0, 0.0, 0.0, 0.0, 0.0, 0.0, 0.0, 0.0, 0.0, 0.0, 0.0, 0.0, 0.0, 0.0, 0.0, 0.0, 0.0, 0.0, 0.0, 0.0, 0.0, 0.0, 0.0, 0.0, 0.0, 0.0, 0.0, 0.0, 0.0, 0.0, 0.0, 0.0, 0.0, 0.0, 0.0, 0.0, 0.0, 0.0, 0.0, 0.0, 0.0, 0.0, 0.0, 0.0, 0.0, 0.0, 0.0, 0.0, 0.0, 0.0, 0.0, 0.0, 0.0, 0.0, 0.0, 0.0, 0.0, 0.0, 0.0, 0.0, 0.0, 0.0, 0.0, 0.0, 0.0, 0.0, 0.0, 0.0, 0.0, 0.0, 0.0, 0.0, 0.0, 0.0, 0.0, 0.0, 0.0, 0.0, 0.0, 0.0, 0.0, 0.0, 0.0, 0.0, 0.0, 0.0, 0.0, 0.0, 0.0, 0.0, 0.0, 0.0, 0.0, 0.0, 0.0, 0.0, 0.0, 0.0, 0.0, 0.0, 0.0, 0.0, 0.0, 0.0, 0.0, 0.0, 0.0, 0.0, 0.0, 0.0, 0.0, 0.0, 0.0, 0.0, 0.0, 0.0, 0.0, 0.0, 0.0, 0.0, 0.0, 0.0, 0.0, 0.0, 0.0, 0.0, 0.0, 0.0, 0.0, 0.0, 0.0, 0.0, 0.0, 0.0, 0.0, 0.0, 0.0, 0.0, 0.0, 0.0, 0.0, 0.0, 0.0, 0.0, 0.0, 0.0, 0.0, 0.0, 0.0, 0.0, 0.0, 0.0, 0.0, 0.0, 0.0, 0.0, 0.0, 0.0, 0.0, 0.0, 0.0, 0.0, 0.0, 0.0, 0.0, 0.0, 0.0, 0.0, 0.0, 0.0, 0.0, 0.0, 0.0, 0.0, 0.0, 0.0, 0.0, 0.0, 0.0, 0.0, 0.0, 0.0, 0.0, 0.0, 0.0, 0.0, 0.0, 0.0, 0.0, 0.0, 0.0, 0.0, 0.0, 0.0, 0.0, 0.0, 0.0, 0.0, 0.0, 0.0, 0.0, 0.0, 0.0, 0.0, 0.0, 0.0, 0.0, 0.0, 0.0, 0.0, 0.0, 0.0, 0.0, 0.0, 0.0, 0.0, 0.0, 0.0, 0.0, 0.0, 0.0, 0.0, 0.0, 0.0, 0.0, 0.0, 0.0, 0.0, 0.0, 0.0, 0.0, 0.0, 0.0, 0.0, 0.0, 0.0, 0.0, 0.0, 0.0, 0.0, 0.0, 0.0, 0.0, 0.0, 0.0, 0.0, 0.0, 0.0, 0.0, 0.0, 0.0, 0.0, 0.0, 0.0, 0.0, 0.0, 0.0, 0.0, 0.0, 0.0, 0.0, 0.0, 0.0, 0.0, 0.0, 0.0, 0.0, 0.0, 0.0, 0.0, 0.0, 0.0, 0.0, 0.0, 0.0, 0.0, 0.0, 0.0, 0.0, 0.0, 0.0, 0.0, 0.0, 0.0, 0.0, 0.0, 0.0, 0.0, 0.0, 0.0, 0.0, 0.0, 0.0, 0.0, 0.0, 0.0, 0.0, 0.0, 0.0, 0.0, 0.0, 0.0, 0.0, 0.0, 0.0, 0.0, 0.0, 0.0, 0.0, 0.0, 0.0, 0.0, 0.0, 0.0, 0.0, 0.0, 0.0, 0.0, 0.0, 0.0, 0.0, 0.0, 0.0, 0.0, 0.0, 0.0, 0.0, 0.0, 0.0, 0.0, 0.0, 0.0, 0.0, 0.0, 0.0, 0.0, 0.0, 0.0, 0.0, 0.0, 0.0, 0.0, 0.0, 0.0, 0.0, 0.0, 0.0, 0.0, 0.0, 0.0, 0.0, 0.0, 0.0, 0.0, 0.0, 0.0, 0.0, 0.0, 0.0, 0.0, 0.0, 0.0, 0.0, 0.0, 0.0, 0.0, 0.0, 0.0, 0.0, 0.0, 0.0, 0.0, 0.0, 0.0, 0.0, 0.0, 0.0, 0.0, 0.0, 0.0, 0.0, 0.0, 0.0, 0.0, 0.0, 0.0, 0.0, 0.0, 0.0, 0.0, 0.0, 0.0, 0.0, 0.0, 0.0, 0.0, 0.0, 0.0, 0.0, 0.0, 0.0, 0.0, 0.0, 0.0, 0.0, 0.0, 0.0, 0.0, 0.0, 0.0, 0.0, 0.0, 0.0, 0.0, 0.0, 0.0, 0.0, 0.0, 0.0, 0.0, 0.0, 0.0, 0.0, 0.0, 0.0, 0.0, 0.0, 0.0, 0.0, 0.0, 0.0, 0.0, 0.0, 0.0, 0.0, 0.0, 0.0, 0.0, 0.0, 0.0, 0.0, 0.0, 0.0, 0.0, 0.0, 0.0, 0.0, 0.0, 0.0, 0.0, 0.0, 0.0, 0.0, 0.0, 0.0, 0.0, 0.0, 0.0, 0.0, 0.0, 0.0, 0.0, 0.0, 0.0, 0.0, 0.0, 0.0, 0.0, 0.0, 0.0, 0.0, 0.0, 0.0, 0.0, 0.0, 0.0, 0.0, 0.0, 0.0, 0.0, 0.0, 0.0, 0.0, 0.0, 0.0, 0.0, 0.0, 0.0, 0.0, 0.0, 0.0, 0.0, 0.0, 0.0, 0.0, 0.0, 0.0, 0.0, 0.0, 0.0, 0.0, 0.0, 0.0, 0.0, 0.0, 0.0, 0.0, 0.0, 0.0, 0.0, 0.0, 0.0, 0.0, 0.0, 0.0, 0.0, 0.0, 0.0, 0.0, 0.0, 0.0, 0.0, 0.0, 0.0, 0.0, 0.0, 0.0, 0.0, 0.0, 0.0, 0.0, 0.0, 0.0, 0.0, 0.0, 0.0, 0.0, 0.0, 0.0, 0.0, 0.0, 0.0, 0.0, 0.0, 0.0, 0.0, 0.0, 0.0, 0.0, 0.0, 0.0, 0.0, 0.0, 0.0, 0.0, 0.0, 0.0, 0.0, 0.0, 0.0, 0.0, 0.0, 0.0, 0.0, 0.0, 0.0, 0.0, 0.0, 0.0, 0.0, 0.0, 0.0, 0.0, 0.0, 0.0, 0.0, 0.0, 0.0, 0.0, 0.0, 0.0, 0.0, 0.0, 0.0, 0.0, 0.0, 0.0, 0.0, 0.0, 0.0])
me_plane_001.materials.append(mat_grid)
me_plane_001.update()

# ---- curves / text
txt_text = bpy.data.curves.new('Text', 'FONT')
txt_text.dimensions = '2D'
txt_text.body = '60°W            58°W             56°W            54°W            52°W             50°W            48°W            46°W '
txt_text.materials.append(mat_text)
txt_text.size = 6.869

# ---- objects
ob_light = bpy.data.objects.new('Light', light_light)
ob_empty = bpy.data.objects.new('Empty', None)
ob_grid = bpy.data.objects.new('Grid', me_plane)
ob_titanic = bpy.data.objects.new('Titanic', me_cube_002)
ob_canada = bpy.data.objects.new('Canada', me_plane_001)
ob_longs = bpy.data.objects.new('Longs', txt_text)

# ---- transforms, parenting, visibility, modifiers, constraints
ob_light.location = (1.913, -48.88, 144.2)
ob_light.rotation_euler = (0.6503, 0.05522, 0.2841)
ob_light.scale = (6.869, 6.869, 6.869)
ob_light.lock_rotations_4d = False
ob_light.empty_display_type = 'ARROWS'
ob_light.color = (0.0, 0.0, 0.0, 0.0)
ob_light.lineart.crease_threshold = 0.0
ob_empty.location = (0.0, 0.0, 0.0)
ob_empty.empty_display_type = 'IMAGE'
ob_empty.empty_display_size = 343.5
ob_grid.location = (-151.2, -84.68, 0.0)
_m = ob_grid.modifiers.new('Array', 'ARRAY')
_m.count = 17
_m = ob_grid.modifiers.new('Array.001', 'ARRAY')
_m.count = 7
_m.relative_offset_displace = (0.0, 1.0, 0.0)
ob_titanic.location = (59.77, 48.92, 3.116)
ob_canada.location = (0.0, 0.0, 0.0)
ob_longs.location = (-138.3, 101.6, 3.181)
ob_longs.rotation_euler = (1.571, -0.0, 0.0)

# ---- collection membership
col_collection.objects.link(ob_light)
col_collection.objects.link(ob_empty)
col_collection.objects.link(ob_grid)
col_collection.objects.link(ob_titanic)
col_collection.objects.link(ob_canada)
col_collection.objects.link(ob_longs)

# ---- scene / render settings (as saved in the file)
scene.frame_start = 1; scene.frame_end = 250; scene.frame_set(1)
scene.render.engine = 'BLENDER_EEVEE_NEXT'
scene.cycles.sampling_pattern = 'TABULATED_SOBOL'
scene.view_settings.view_transform = 'Filmic'
bpy.context.view_layer.update()

# ---- added for rendering (the .blend has no active camera): camera
cam_auto = bpy.data.cameras.new('AutoCamera')
cam_auto.lens = 50.0
cam_auto.sensor_width = 36.0
cam_auto.clip_end = 7741.15
ob_auto_camera = bpy.data.objects.new('AutoCamera', cam_auto)
scene.collection.objects.link(ob_auto_camera)
ob_auto_camera.location = (451.289, -462.521, 356.936)
ob_auto_camera.rotation_euler = (1.09748, -7.21219e-08, 0.694738)
scene.camera = ob_auto_camera
bpy.context.view_layer.update()
